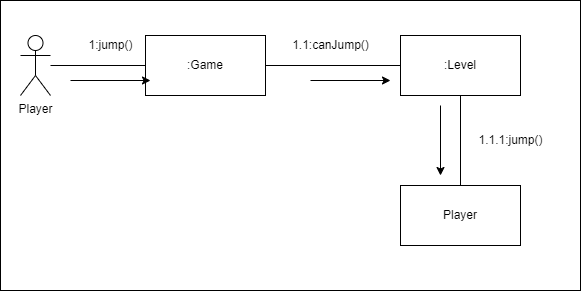

The diagram above was exported from draw.io. Its source (the exported page's mxGraphModel, read from the mxfile embedded in the PNG):
<mxGraphModel dx="757" dy="615" grid="1" gridSize="10" guides="1" tooltips="1" connect="1" arrows="1" fold="1" page="1" pageScale="1" pageWidth="1200" pageHeight="1600" math="0" shadow="0">
  <root>
    <mxCell id="0" />
    <mxCell id="1" parent="0" />
    <mxCell id="15" value="" style="rounded=0;whiteSpace=wrap;html=1;" parent="1" vertex="1">
      <mxGeometry x="70" y="130" width="580" height="290" as="geometry" />
    </mxCell>
    <mxCell id="2" value="Player" style="shape=umlActor;verticalLabelPosition=bottom;verticalAlign=top;html=1;outlineConnect=0;" parent="1" vertex="1">
      <mxGeometry x="90" y="165" width="30" height="60" as="geometry" />
    </mxCell>
    <mxCell id="3" value=":Game" style="rounded=0;whiteSpace=wrap;html=1;" parent="1" vertex="1">
      <mxGeometry x="215" y="165" width="120" height="60" as="geometry" />
    </mxCell>
    <mxCell id="4" value=":Level" style="rounded=0;whiteSpace=wrap;html=1;" parent="1" vertex="1">
      <mxGeometry x="470" y="165" width="120" height="60" as="geometry" />
    </mxCell>
    <mxCell id="5" value="Player" style="rounded=0;whiteSpace=wrap;html=1;" parent="1" vertex="1">
      <mxGeometry x="470" y="315" width="120" height="60" as="geometry" />
    </mxCell>
    <mxCell id="6" value="" style="endArrow=none;html=1;entryX=0;entryY=0.5;entryDx=0;entryDy=0;" parent="1" source="2" target="3" edge="1">
      <mxGeometry width="50" height="50" relative="1" as="geometry">
        <mxPoint x="370" y="315" as="sourcePoint" />
        <mxPoint x="420" y="265" as="targetPoint" />
      </mxGeometry>
    </mxCell>
    <mxCell id="7" value="" style="endArrow=none;html=1;exitX=1;exitY=0.5;exitDx=0;exitDy=0;entryX=0;entryY=0.5;entryDx=0;entryDy=0;" parent="1" source="3" target="4" edge="1">
      <mxGeometry width="50" height="50" relative="1" as="geometry">
        <mxPoint x="370" y="315" as="sourcePoint" />
        <mxPoint x="420" y="265" as="targetPoint" />
      </mxGeometry>
    </mxCell>
    <mxCell id="8" value="" style="endArrow=none;html=1;entryX=0.5;entryY=1;entryDx=0;entryDy=0;exitX=0.5;exitY=0;exitDx=0;exitDy=0;" parent="1" source="5" target="4" edge="1">
      <mxGeometry width="50" height="50" relative="1" as="geometry">
        <mxPoint x="370" y="315" as="sourcePoint" />
        <mxPoint x="420" y="265" as="targetPoint" />
      </mxGeometry>
    </mxCell>
    <mxCell id="9" value="1:jump()" style="text;html=1;align=center;verticalAlign=middle;resizable=0;points=[];autosize=1;strokeColor=none;fillColor=none;" parent="1" vertex="1">
      <mxGeometry x="145" y="160" width="70" height="30" as="geometry" />
    </mxCell>
    <mxCell id="10" value="1.1:canJump()" style="text;html=1;align=center;verticalAlign=middle;resizable=0;points=[];autosize=1;strokeColor=none;fillColor=none;" parent="1" vertex="1">
      <mxGeometry x="350" y="160" width="100" height="30" as="geometry" />
    </mxCell>
    <mxCell id="11" value="1.1.1:jump()" style="text;html=1;align=center;verticalAlign=middle;resizable=0;points=[];autosize=1;strokeColor=none;fillColor=none;" parent="1" vertex="1">
      <mxGeometry x="535" y="255" width="90" height="30" as="geometry" />
    </mxCell>
    <mxCell id="12" value="" style="endArrow=classic;html=1;" parent="1" edge="1">
      <mxGeometry width="50" height="50" relative="1" as="geometry">
        <mxPoint x="140" y="210" as="sourcePoint" />
        <mxPoint x="220" y="210" as="targetPoint" />
      </mxGeometry>
    </mxCell>
    <mxCell id="13" value="" style="endArrow=classic;html=1;" parent="1" edge="1">
      <mxGeometry width="50" height="50" relative="1" as="geometry">
        <mxPoint x="380" y="210" as="sourcePoint" />
        <mxPoint x="460" y="210" as="targetPoint" />
      </mxGeometry>
    </mxCell>
    <mxCell id="14" value="" style="endArrow=classic;html=1;" parent="1" edge="1">
      <mxGeometry width="50" height="50" relative="1" as="geometry">
        <mxPoint x="510" y="235" as="sourcePoint" />
        <mxPoint x="510" y="305" as="targetPoint" />
      </mxGeometry>
    </mxCell>
  </root>
</mxGraphModel>